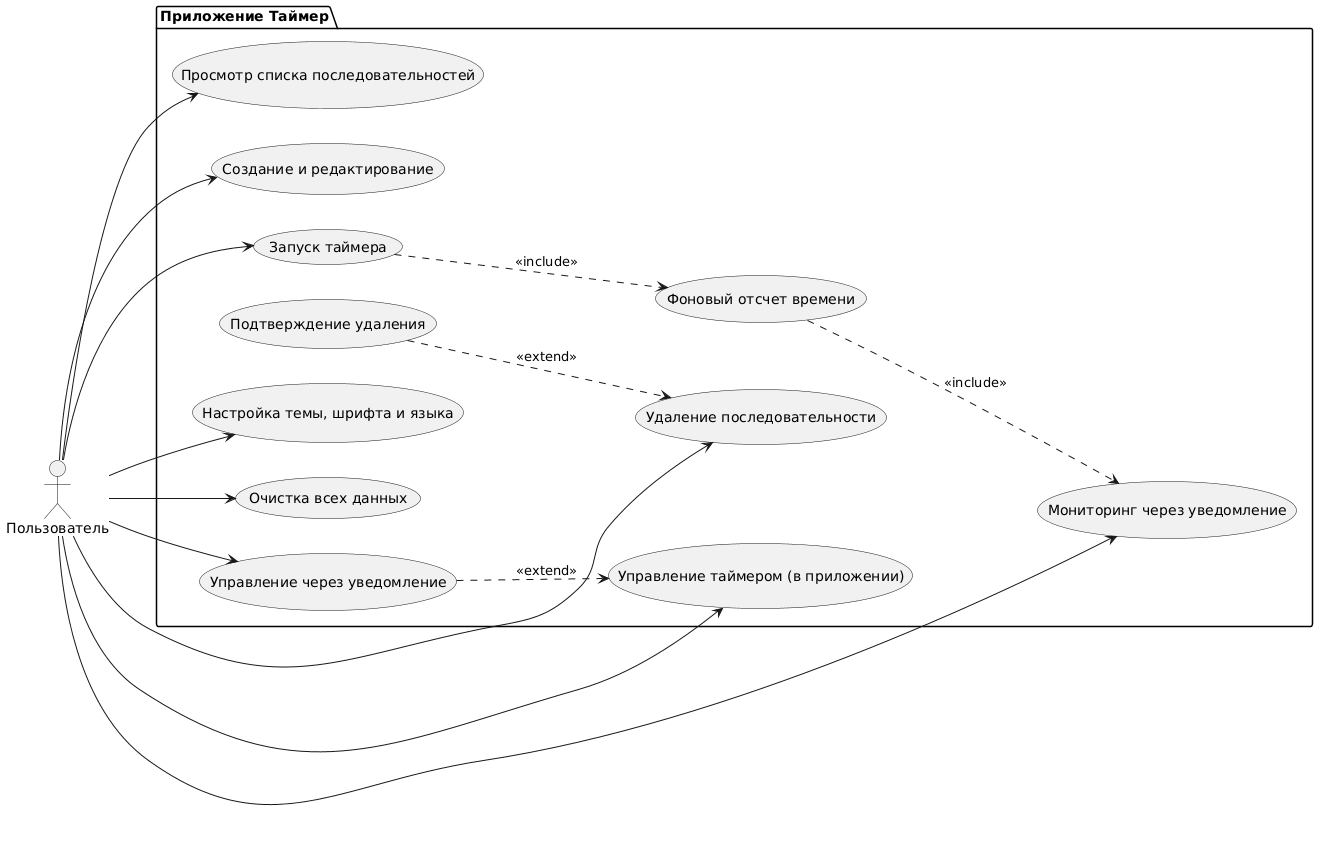

The diagram above was rendered by PlantUML. Its source (embedded in the PNG):
@startuml
left to right direction
actor "Пользователь" as user
package "Приложение Таймер" {
  usecase "Просмотр списка последовательностей" as UC_Read
  usecase "Создание и редактирование" as UC_Edit
  usecase "Удаление последовательности" as UC_Delete
  usecase "Запуск таймера" as UC_Play
  usecase "Управление таймером (в приложении)" as UC_Timer
  usecase "Настройка темы, шрифта и языка" as UC_Settings
  usecase "Очистка всех данных" as UC_Clear
  
  usecase "Фоновый отсчет времени" as UC_Service
  usecase "Мониторинг через уведомление" as UC_Monitor
  usecase "Управление через уведомление" as UC_NotifyControl
  usecase "Подтверждение удаления" as UC_Confirm
}
user --> UC_Read
user --> UC_Edit
user --> UC_Delete
user --> UC_Play
user --> UC_Timer
user --> UC_Settings
user --> UC_Clear
user --> UC_Monitor
user --> UC_NotifyControl
UC_Play ..> UC_Service : <<include>>
UC_Service ..> UC_Monitor : <<include>>
' Управление из уведомления расширяет базовую функцию управления
UC_NotifyControl ..> UC_Timer : <<extend>>
' Подтверждение расширяет процесс удаления
UC_Confirm ..> UC_Delete : <<extend>>
@enduml